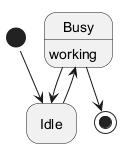

The diagram above was rendered by PlantUML. Its source (embedded in the PNG):
@startuml
hide empty description
[*] --> Idle
Idle --> Busy
Busy --> Idle
state Busy : working
Busy --> [*]
@enduml